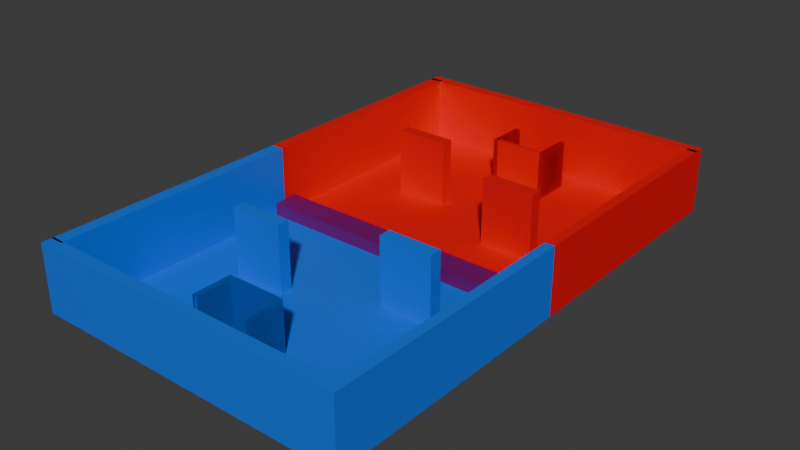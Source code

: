 # Source: Capture_the_flag_terrain_v4.blend  (saved by Blender 4.0.36; exported with 4.5.12 LTS)
import bpy
from mathutils import Matrix  # noqa: F401  (used for matrix-valued properties, if any)

bpy.ops.wm.read_factory_settings(use_empty=True)
scene = bpy.context.scene
scene.name = 'Scene'

# ---- collections
col_collection = bpy.data.collections.new('Collection'); scene.collection.children.link(col_collection)

# ---- materials (node trees are filled in below, after node groups)
mat_material = bpy.data.materials.new('Material')
mat_material.alpha_threshold = 0.0
mat_material.use_transparent_shadow = False
mat_material.roughness = 0.5
mat_material.line_color = (0.0, 0.0, 0.0, 1.0)
mat_material_001 = bpy.data.materials.new('Material.001')
mat_material_001.use_transparent_shadow = False
mat_material_005 = bpy.data.materials.new('Material.005')
mat_material_005.use_transparent_shadow = False
mat_material_004 = bpy.data.materials.new('Material.004')
mat_material_004.use_transparent_shadow = False

# ---- material node trees
mat_material.use_nodes = True; mat_material.node_tree.nodes.clear()
_N = mat_material.node_tree.nodes; _L = mat_material.node_tree.links
n0 = _N.new('ShaderNodeOutputMaterial'); n0.name = 'Material Output'; n0.location = (300, 300)
n1 = _N.new('ShaderNodeBsdfPrincipled'); n1.name = 'Principled BSDF'; n1.location = (10, 300)
n1.inputs[0].default_value = (0.0, 0.1572, 0.8008, 1.0)
n1.inputs[3].default_value = 1.45
_L.new(n1.outputs[0], n0.inputs[0])
n0.is_active_output = True
mat_material_001.use_nodes = True; mat_material_001.node_tree.nodes.clear()
_N = mat_material_001.node_tree.nodes; _L = mat_material_001.node_tree.links
n0 = _N.new('ShaderNodeBsdfPrincipled'); n0.name = 'Principled BSDF'; n0.location = (10, 300)
n0.inputs[0].default_value = (0.1548, 0.0, 0.1462, 1.0)
n0.inputs[3].default_value = 1.45
n1 = _N.new('ShaderNodeOutputMaterial'); n1.name = 'Material Output'; n1.location = (300, 300)
_L.new(n0.outputs[0], n1.inputs[0])
n1.is_active_output = True
mat_material_005.use_nodes = True; mat_material_005.node_tree.nodes.clear()
_N = mat_material_005.node_tree.nodes; _L = mat_material_005.node_tree.links
n0 = _N.new('ShaderNodeBsdfPrincipled'); n0.name = 'Principled BSDF'; n0.location = (10, 300)
n0.inputs[0].default_value = (0.8004, 0.0, 0.003238, 1.0)
n0.inputs[3].default_value = 1.45
n1 = _N.new('ShaderNodeOutputMaterial'); n1.name = 'Material Output'; n1.location = (300, 300)
_L.new(n0.outputs[0], n1.inputs[0])
n1.is_active_output = True
mat_material_004.use_nodes = True; mat_material_004.node_tree.nodes.clear()
_N = mat_material_004.node_tree.nodes; _L = mat_material_004.node_tree.links
n0 = _N.new('ShaderNodeBsdfPrincipled'); n0.name = 'Principled BSDF'; n0.location = (10, 300)
n0.inputs[0].default_value = (0.8004, 0.0, 0.003238, 1.0)
n0.inputs[3].default_value = 1.45
n1 = _N.new('ShaderNodeOutputMaterial'); n1.name = 'Material Output'; n1.location = (300, 300)
_L.new(n0.outputs[0], n1.inputs[0])
n1.is_active_output = True

# ---- world
world_world = bpy.data.worlds.new('World'); scene.world = world_world
world_world.use_nodes = True; world_world.node_tree.nodes.clear()
_N = world_world.node_tree.nodes; _L = world_world.node_tree.links
n0 = _N.new('ShaderNodeOutputWorld'); n0.name = 'World Output'; n0.location = (300, 300)
n1 = _N.new('ShaderNodeBackground'); n1.name = 'Background'; n1.location = (10, 300)
n1.inputs[0].default_value = (0.05088, 0.05088, 0.05088, 1.0)
_L.new(n1.outputs[0], n0.inputs[0])
n0.is_active_output = True
world_world.color = (0.05088, 0.05088, 0.05088)
world_world.use_sun_shadow = False
world_world.sun_shadow_jitter_overblur = 0.0

# ---- meshes
me_cube_002 = bpy.data.meshes.new('Cube.002')
me_cube_002.from_pydata([(1.0, 1.0, 2.661), (1.0, 1.0, -1.0), (1.0, -3.056, 2.661), (1.0, -3.056, -1.0), (-1.0, 1.0, 2.661), (-1.0, 1.0, -1.0), (-1.0, -3.056, 2.661), (-1.0, -3.056, -1.0)], [], [(0, 4, 6, 2), (3, 2, 6, 7), (7, 6, 4, 5), (5, 1, 3, 7), (1, 0, 2, 3), (5, 4, 0, 1)])
_uv = me_cube_002.uv_layers.new(name='UVMap')
_uv.uv.foreach_set('vector', [0.625, 0.5, 0.875, 0.5, 0.875, 0.75, 0.625, 0.75, 0.375, 0.75, 0.625, 0.75, 0.625, 1.0, 0.375, 1.0, 0.375, 0.0, 0.625, 0.0, 0.625, 0.25, 0.375, 0.25, 0.125, 0.5, 0.375, 0.5, 0.375, 0.75, 0.125, 0.75, 0.375, 0.5, 0.625, 0.5, 0.625, 0.75, 0.375, 0.75, 0.375, 0.25, 0.625, 0.25, 0.625, 0.5, 0.375, 0.5])
me_cube_002.materials.append(mat_material)
me_cube_002.use_mirror_vertex_groups = False
me_cube_002.update()
me_cube_003 = bpy.data.meshes.new('Cube.003')
me_cube_003.from_pydata([(1.0, 1.0, 12.35), (1.0, 1.0, 12.55), (1.0, -1.0, 12.35), (1.0, -1.0, 12.55), (-1.0, 1.0, 12.35), (-1.0, 1.0, 12.55), (-1.0, -1.0, 12.35), (-1.0, -1.0, 12.55), (-1.0, 1.0, 12.35), (-1.0, 1.0, 12.55), (-1.0, -1.0, 12.35), (-1.0, -1.0, 12.55), (1.0, 1.0, 12.35), (1.0, 1.0, 12.55), (1.0, -1.0, 12.35), (1.0, -1.0, 12.55)], [], [(0, 2, 6, 4), (3, 7, 6, 2), (7, 5, 4, 6), (5, 7, 3, 1), (1, 3, 2, 0), (5, 1, 0, 4), (8, 12, 14, 10), (11, 10, 14, 15), (15, 14, 12, 13), (13, 9, 11, 15), (9, 8, 10, 11), (13, 12, 8, 9)])
_uv = me_cube_003.uv_layers.new(name='UVMap')
_uv.uv.foreach_set('vector', [0.625, 0.5, 0.625, 0.75, 0.875, 0.75, 0.875, 0.5, 0.375, 0.75, 0.375, 1.0, 0.625, 1.0, 0.625, 0.75, 0.375, 0.0, 0.375, 0.25, 0.625, 0.25, 0.625, 0.0, 0.125, 0.5, 0.125, 0.75, 0.375, 0.75, 0.375, 0.5, 0.375, 0.5, 0.375, 0.75, 0.625, 0.75, 0.625, 0.5, 0.375, 0.25, 0.375, 0.5, 0.625, 0.5, 0.625, 0.25, 0.625, 0.5, 0.875, 0.5, 0.875, 0.75, 0.625, 0.75, 0.375, 0.75, 0.625, 0.75, 0.625, 1.0, 0.375, 1.0, 0.375, 0.0, 0.625, 0.0, 0.625, 0.25, 0.375, 0.25, 0.125, 0.5, 0.375, 0.5, 0.375, 0.75, 0.125, 0.75, 0.375, 0.5, 0.625, 0.5, 0.625, 0.75, 0.375, 0.75, 0.375, 0.25, 0.625, 0.25, 0.625, 0.5, 0.375, 0.5])
me_cube_003.materials.append(mat_material)
me_cube_003.use_mirror_vertex_groups = False
me_cube_003.update()
me_cube_006 = bpy.data.meshes.new('Cube.006')
me_cube_006.from_pydata([(1.0, 1.0, 2.661), (1.0, 1.0, -1.0), (1.0, -3.056, 2.661), (1.0, -3.056, -1.0), (-1.0, 1.0, 2.661), (-1.0, 1.0, -1.0), (-1.0, -3.056, 2.661), (-1.0, -3.056, -1.0)], [], [(0, 4, 6, 2), (3, 2, 6, 7), (7, 6, 4, 5), (5, 1, 3, 7), (1, 0, 2, 3), (5, 4, 0, 1)])
_uv = me_cube_006.uv_layers.new(name='UVMap')
_uv.uv.foreach_set('vector', [0.625, 0.5, 0.875, 0.5, 0.875, 0.75, 0.625, 0.75, 0.375, 0.75, 0.625, 0.75, 0.625, 1.0, 0.375, 1.0, 0.375, 0.0, 0.625, 0.0, 0.625, 0.25, 0.375, 0.25, 0.125, 0.5, 0.375, 0.5, 0.375, 0.75, 0.125, 0.75, 0.375, 0.5, 0.625, 0.5, 0.625, 0.75, 0.375, 0.75, 0.375, 0.25, 0.625, 0.25, 0.625, 0.5, 0.375, 0.5])
me_cube_006.materials.append(mat_material)
me_cube_006.use_mirror_vertex_groups = False
me_cube_006.update()
me_cube_007 = bpy.data.meshes.new('Cube.007')
me_cube_007.from_pydata([(-1.0, -1.0, -1.0), (-1.0, -1.0, 1.0), (-1.0, 1.0, -1.0), (-1.0, 1.0, 1.0), (1.0, -1.0, -1.0), (1.0, -1.0, 1.0), (1.0, 1.0, -1.0), (1.0, 1.0, 1.0)], [], [(0, 1, 3, 2), (2, 3, 7, 6), (6, 7, 5, 4), (4, 5, 1, 0), (2, 6, 4, 0), (7, 3, 1, 5)])
_uv = me_cube_007.uv_layers.new(name='UVMap')
_uv.uv.foreach_set('vector', [0.375, 0.0, 0.625, 0.0, 0.625, 0.25, 0.375, 0.25, 0.375, 0.25, 0.625, 0.25, 0.625, 0.5, 0.375, 0.5, 0.375, 0.5, 0.625, 0.5, 0.625, 0.75, 0.375, 0.75, 0.375, 0.75, 0.625, 0.75, 0.625, 1.0, 0.375, 1.0, 0.125, 0.5, 0.375, 0.5, 0.375, 0.75, 0.125, 0.75, 0.625, 0.5, 0.875, 0.5, 0.875, 0.75, 0.625, 0.75])
me_cube_007.materials.append(mat_material_001)
me_cube_007.update()
me_cube_008 = bpy.data.meshes.new('Cube.008')
me_cube_008.from_pydata([(1.0, -39.61, 2.661), (1.0, -39.61, -1.0), (1.0, -35.56, 2.661), (1.0, -35.56, -1.0), (-1.0, -39.61, 2.661), (-1.0, -39.61, -1.0), (-1.0, -35.56, 2.661), (-1.0, -35.56, -1.0)], [], [(0, 2, 6, 4), (3, 7, 6, 2), (7, 5, 4, 6), (5, 7, 3, 1), (1, 3, 2, 0), (5, 1, 0, 4)])
_uv = me_cube_008.uv_layers.new(name='UVMap')
_uv.uv.foreach_set('vector', [0.625, 0.5, 0.625, 0.75, 0.875, 0.75, 0.875, 0.5, 0.375, 0.75, 0.375, 1.0, 0.625, 1.0, 0.625, 0.75, 0.375, 0.0, 0.375, 0.25, 0.625, 0.25, 0.625, 0.0, 0.125, 0.5, 0.125, 0.75, 0.375, 0.75, 0.375, 0.5, 0.375, 0.5, 0.375, 0.75, 0.625, 0.75, 0.625, 0.5, 0.375, 0.25, 0.375, 0.5, 0.625, 0.5, 0.625, 0.25])
me_cube_008.materials.append(mat_material_005)
me_cube_008.use_mirror_vertex_groups = False
me_cube_008.update()
me_cube_009 = bpy.data.meshes.new('Cube.009')
me_cube_009.from_pydata([(1.0, -66.77, 2.661), (1.0, -66.77, -1.0), (1.0, -62.72, 2.661), (1.0, -62.72, -1.0), (-1.0, -66.77, 2.661), (-1.0, -66.77, -1.0), (-1.0, -62.72, 2.661), (-1.0, -62.72, -1.0)], [], [(0, 2, 6, 4), (3, 7, 6, 2), (7, 5, 4, 6), (5, 7, 3, 1), (1, 3, 2, 0), (5, 1, 0, 4)])
_uv = me_cube_009.uv_layers.new(name='UVMap')
_uv.uv.foreach_set('vector', [0.625, 0.5, 0.625, 0.75, 0.875, 0.75, 0.875, 0.5, 0.375, 0.75, 0.375, 1.0, 0.625, 1.0, 0.625, 0.75, 0.375, 0.0, 0.375, 0.25, 0.625, 0.25, 0.625, 0.0, 0.125, 0.5, 0.125, 0.75, 0.375, 0.75, 0.375, 0.5, 0.375, 0.5, 0.375, 0.75, 0.625, 0.75, 0.625, 0.5, 0.375, 0.25, 0.375, 0.5, 0.625, 0.5, 0.625, 0.25])
me_cube_009.materials.append(mat_material_004)
me_cube_009.use_mirror_vertex_groups = False
me_cube_009.update()
me_cube_011 = bpy.data.meshes.new('Cube.011')
me_cube_011.from_pydata([(-1.0, 1.0, -0.7943), (-1.0, 1.0, -1.0), (-1.0, -1.0, -0.7943), (-1.0, -1.0, -1.0), (1.0, 1.0, -0.7943), (1.0, 1.0, -1.0), (1.0, -1.0, -0.7943), (1.0, -1.0, -1.0)], [], [(0, 2, 6, 4), (3, 7, 6, 2), (7, 5, 4, 6), (5, 7, 3, 1), (1, 3, 2, 0), (5, 1, 0, 4)])
_uv = me_cube_011.uv_layers.new(name='UVMap')
_uv.uv.foreach_set('vector', [0.625, 0.5, 0.625, 0.75, 0.875, 0.75, 0.875, 0.5, 0.375, 0.75, 0.375, 1.0, 0.625, 1.0, 0.625, 0.75, 0.375, 0.0, 0.375, 0.25, 0.625, 0.25, 0.625, 0.0, 0.125, 0.5, 0.125, 0.75, 0.375, 0.75, 0.375, 0.5, 0.375, 0.5, 0.375, 0.75, 0.625, 0.75, 0.625, 0.5, 0.375, 0.25, 0.375, 0.5, 0.625, 0.5, 0.625, 0.25])
me_cube_011.materials.append(mat_material_004)
me_cube_011.use_mirror_vertex_groups = False
me_cube_011.update()
me_cube_001 = bpy.data.meshes.new('Cube.001')
me_cube_001.from_pydata([(1.0, -8.909, -0.7943), (1.0, 1.0, -0.7943), (-1.0, -8.909, -0.7943), (-1.0, 1.0, -0.7943)], [], [(0, 1, 3, 2)])
_uv = me_cube_001.uv_layers.new(name='UVMap')
_uv.uv.foreach_set('vector', [0.625, 0.5, 0.625, 0.75, 0.875, 0.75, 0.875, 0.5])
me_cube_001.materials.append(mat_material)
me_cube_001.use_mirror_vertex_groups = False
me_cube_001.update()
me_cube_004 = bpy.data.meshes.new('Cube.004')
me_cube_004.from_pydata([(1.0, -66.77, 2.661), (1.0, -66.77, -1.0), (1.0, -62.72, 2.661), (1.0, -62.72, -1.0), (-1.0, -66.77, 2.661), (-1.0, -66.77, -1.0), (-1.0, -62.72, 2.661), (-1.0, -62.72, -1.0)], [], [(0, 2, 6, 4), (3, 7, 6, 2), (7, 5, 4, 6), (5, 7, 3, 1), (1, 3, 2, 0), (5, 1, 0, 4)])
_uv = me_cube_004.uv_layers.new(name='UVMap')
_uv.uv.foreach_set('vector', [0.625, 0.5, 0.625, 0.75, 0.875, 0.75, 0.875, 0.5, 0.375, 0.75, 0.375, 1.0, 0.625, 1.0, 0.625, 0.75, 0.375, 0.0, 0.375, 0.25, 0.625, 0.25, 0.625, 0.0, 0.125, 0.5, 0.125, 0.75, 0.375, 0.75, 0.375, 0.5, 0.375, 0.5, 0.375, 0.75, 0.625, 0.75, 0.625, 0.5, 0.375, 0.25, 0.375, 0.5, 0.625, 0.5, 0.625, 0.25])
me_cube_004.materials.append(mat_material_004)
me_cube_004.use_mirror_vertex_groups = False
me_cube_004.update()
me_cube_005 = bpy.data.meshes.new('Cube.005')
me_cube_005.from_pydata([(1.439, -66.77, 2.661), (1.439, -66.77, -1.0), (1.439, -62.72, 2.661), (1.439, -62.72, -1.0), (-1.0, -66.77, 2.661), (-1.0, -66.77, -1.0), (-1.0, -62.72, 2.661), (-1.0, -62.72, -1.0)], [], [(0, 2, 6, 4), (3, 7, 6, 2), (7, 5, 4, 6), (5, 7, 3, 1), (1, 3, 2, 0), (5, 1, 0, 4)])
_uv = me_cube_005.uv_layers.new(name='UVMap')
_uv.uv.foreach_set('vector', [0.625, 0.5, 0.625, 0.75, 0.875, 0.75, 0.875, 0.5, 0.375, 0.75, 0.375, 1.0, 0.625, 1.0, 0.625, 0.75, 0.375, 0.0, 0.375, 0.25, 0.625, 0.25, 0.625, 0.0, 0.125, 0.5, 0.125, 0.75, 0.375, 0.75, 0.375, 0.5, 0.375, 0.5, 0.375, 0.75, 0.625, 0.75, 0.625, 0.5, 0.375, 0.25, 0.375, 0.5, 0.625, 0.5, 0.625, 0.25])
me_cube_005.materials.append(mat_material_004)
me_cube_005.use_mirror_vertex_groups = False
me_cube_005.update()
me_cube_013 = bpy.data.meshes.new('Cube.013')
me_cube_013.from_pydata([(1.437, -66.77, 2.661), (1.437, -66.77, -1.0), (1.437, -62.72, 2.661), (1.437, -62.72, -1.0), (-1.0, -66.77, 2.661), (-1.0, -66.77, -1.0), (-1.0, -62.72, 2.661), (-1.0, -62.72, -1.0)], [], [(0, 2, 6, 4), (3, 7, 6, 2), (7, 5, 4, 6), (5, 7, 3, 1), (1, 3, 2, 0), (5, 1, 0, 4)])
_uv = me_cube_013.uv_layers.new(name='UVMap')
_uv.uv.foreach_set('vector', [0.625, 0.5, 0.625, 0.75, 0.875, 0.75, 0.875, 0.5, 0.375, 0.75, 0.375, 1.0, 0.625, 1.0, 0.625, 0.75, 0.375, 0.0, 0.375, 0.25, 0.625, 0.25, 0.625, 0.0, 0.125, 0.5, 0.125, 0.75, 0.375, 0.75, 0.375, 0.5, 0.375, 0.5, 0.375, 0.75, 0.625, 0.75, 0.625, 0.5, 0.375, 0.25, 0.375, 0.5, 0.625, 0.5, 0.625, 0.25])
me_cube_013.materials.append(mat_material_004)
me_cube_013.use_mirror_vertex_groups = False
me_cube_013.update()
me_cube_014 = bpy.data.meshes.new('Cube.014')
me_cube_014.from_pydata([(1.0, -66.77, 2.661), (1.0, -66.77, -1.0), (1.0, -62.72, 2.661), (1.0, -62.72, -1.0), (-1.415, -66.77, 2.661), (-1.415, -66.77, -1.0), (-1.415, -62.72, 2.661), (-1.415, -62.72, -1.0)], [], [(0, 2, 6, 4), (3, 7, 6, 2), (7, 5, 4, 6), (5, 7, 3, 1), (1, 3, 2, 0), (5, 1, 0, 4)])
_uv = me_cube_014.uv_layers.new(name='UVMap')
_uv.uv.foreach_set('vector', [0.625, 0.5, 0.625, 0.75, 0.875, 0.75, 0.875, 0.5, 0.375, 0.75, 0.375, 1.0, 0.625, 1.0, 0.625, 0.75, 0.375, 0.0, 0.375, 0.25, 0.625, 0.25, 0.625, 0.0, 0.125, 0.5, 0.125, 0.75, 0.375, 0.75, 0.375, 0.5, 0.375, 0.5, 0.375, 0.75, 0.625, 0.75, 0.625, 0.5, 0.375, 0.25, 0.375, 0.5, 0.625, 0.5, 0.625, 0.25])
me_cube_014.materials.append(mat_material)
me_cube_014.use_mirror_vertex_groups = False
me_cube_014.update()
me_cube_015 = bpy.data.meshes.new('Cube.015')
me_cube_015.from_pydata([(1.0, -66.77, 2.661), (1.0, -66.77, -1.0), (1.0, -62.72, 2.661), (1.0, -62.72, -1.0), (-1.442, -66.77, 2.661), (-1.442, -66.77, -1.0), (-1.442, -62.72, 2.661), (-1.442, -62.72, -1.0)], [], [(0, 2, 6, 4), (3, 7, 6, 2), (7, 5, 4, 6), (5, 7, 3, 1), (1, 3, 2, 0), (5, 1, 0, 4)])
_uv = me_cube_015.uv_layers.new(name='UVMap')
_uv.uv.foreach_set('vector', [0.625, 0.5, 0.625, 0.75, 0.875, 0.75, 0.875, 0.5, 0.375, 0.75, 0.375, 1.0, 0.625, 1.0, 0.625, 0.75, 0.375, 0.0, 0.375, 0.25, 0.625, 0.25, 0.625, 0.0, 0.125, 0.5, 0.125, 0.75, 0.375, 0.75, 0.375, 0.5, 0.375, 0.5, 0.375, 0.75, 0.625, 0.75, 0.625, 0.5, 0.375, 0.25, 0.375, 0.5, 0.625, 0.5, 0.625, 0.25])
me_cube_015.materials.append(mat_material)
me_cube_015.use_mirror_vertex_groups = False
me_cube_015.update()
me_cube_016 = bpy.data.meshes.new('Cube.016')
me_cube_016.from_pydata([(1.0, -66.77, 2.661), (1.0, -66.77, -1.0), (1.0, -62.72, 2.661), (1.0, -62.72, -1.0), (-1.0, -66.77, 2.661), (-1.0, -66.77, -1.0), (-1.0, -62.72, 2.661), (-1.0, -62.72, -1.0)], [], [(0, 2, 6, 4), (3, 7, 6, 2), (7, 5, 4, 6), (5, 7, 3, 1), (1, 3, 2, 0), (5, 1, 0, 4)])
_uv = me_cube_016.uv_layers.new(name='UVMap')
_uv.uv.foreach_set('vector', [0.625, 0.5, 0.625, 0.75, 0.875, 0.75, 0.875, 0.5, 0.375, 0.75, 0.375, 1.0, 0.625, 1.0, 0.625, 0.75, 0.375, 0.0, 0.375, 0.25, 0.625, 0.25, 0.625, 0.0, 0.125, 0.5, 0.125, 0.75, 0.375, 0.75, 0.375, 0.5, 0.375, 0.5, 0.375, 0.75, 0.625, 0.75, 0.625, 0.5, 0.375, 0.25, 0.375, 0.5, 0.625, 0.5, 0.625, 0.25])
me_cube_016.materials.append(mat_material)
me_cube_016.use_mirror_vertex_groups = False
me_cube_016.update()
me_cube_017 = bpy.data.meshes.new('Cube.017')
me_cube_017.from_pydata([(1.0, -8.909, -0.7943), (1.0, 1.0, -0.7943), (-1.0, -8.909, -0.7943), (-1.0, 1.0, -0.7943)], [], [(0, 1, 3, 2)])
_uv = me_cube_017.uv_layers.new(name='UVMap')
_uv.uv.foreach_set('vector', [0.625, 0.5, 0.625, 0.75, 0.875, 0.75, 0.875, 0.5])
me_cube_017.materials.append(mat_material_005)
me_cube_017.use_mirror_vertex_groups = False
me_cube_017.update()
me_cube_018 = bpy.data.meshes.new('Cube.018')
me_cube_018.from_pydata([(1.0, 1.0, -0.1028), (1.0, 1.0, 0.1028), (1.0, -1.0, -0.1028), (1.0, -1.0, 0.1028), (-1.0, 1.0, -0.1028), (-1.0, 1.0, 0.1028), (-1.0, -1.0, -0.1028), (-1.0, -1.0, 0.1028), (-1.0, 1.0, -0.1028), (-1.0, 1.0, 0.1028), (-1.0, -1.0, -0.1028), (-1.0, -1.0, 0.1028), (1.0, 1.0, -0.1028), (1.0, 1.0, 0.1028), (1.0, -1.0, -0.1028), (1.0, -1.0, 0.1028)], [], [(0, 2, 6, 4), (3, 7, 6, 2), (7, 5, 4, 6), (5, 7, 3, 1), (1, 3, 2, 0), (5, 1, 0, 4), (8, 12, 14, 10), (11, 10, 14, 15), (15, 14, 12, 13), (13, 9, 11, 15), (9, 8, 10, 11), (13, 12, 8, 9)])
_uv = me_cube_018.uv_layers.new(name='UVMap')
_uv.uv.foreach_set('vector', [0.625, 0.5, 0.625, 0.75, 0.875, 0.75, 0.875, 0.5, 0.375, 0.75, 0.375, 1.0, 0.625, 1.0, 0.625, 0.75, 0.375, 0.0, 0.375, 0.25, 0.625, 0.25, 0.625, 0.0, 0.125, 0.5, 0.125, 0.75, 0.375, 0.75, 0.375, 0.5, 0.375, 0.5, 0.375, 0.75, 0.625, 0.75, 0.625, 0.5, 0.375, 0.25, 0.375, 0.5, 0.625, 0.5, 0.625, 0.25, 0.625, 0.5, 0.875, 0.5, 0.875, 0.75, 0.625, 0.75, 0.375, 0.75, 0.625, 0.75, 0.625, 1.0, 0.375, 1.0, 0.375, 0.0, 0.625, 0.0, 0.625, 0.25, 0.375, 0.25, 0.125, 0.5, 0.375, 0.5, 0.375, 0.75, 0.125, 0.75, 0.375, 0.5, 0.625, 0.5, 0.625, 0.75, 0.375, 0.75, 0.375, 0.25, 0.625, 0.25, 0.625, 0.5, 0.375, 0.5])
me_cube_018.materials.append(mat_material)
me_cube_018.use_mirror_vertex_groups = False
me_cube_018.update()
me_cube_019 = bpy.data.meshes.new('Cube.019')
me_cube_019.from_pydata([(1.0, 1.0, -0.1028), (1.0, 1.0, 0.1028), (1.0, -1.0, -0.1028), (1.0, -1.0, 0.1028), (-1.0, 1.0, -0.1028), (-1.0, 1.0, 0.1028), (-1.0, -1.0, -0.1028), (-1.0, -1.0, 0.1028), (-1.0, 1.0, -0.1028), (-1.0, 1.0, 0.1028), (-1.0, -1.0, -0.1028), (-1.0, -1.0, 0.1028), (1.0, 1.0, -0.1028), (1.0, 1.0, 0.1028), (1.0, -1.0, -0.1028), (1.0, -1.0, 0.1028)], [], [(0, 2, 6, 4), (3, 7, 6, 2), (7, 5, 4, 6), (5, 7, 3, 1), (1, 3, 2, 0), (5, 1, 0, 4), (8, 12, 14, 10), (11, 10, 14, 15), (15, 14, 12, 13), (13, 9, 11, 15), (9, 8, 10, 11), (13, 12, 8, 9)])
_uv = me_cube_019.uv_layers.new(name='UVMap')
_uv.uv.foreach_set('vector', [0.625, 0.5, 0.625, 0.75, 0.875, 0.75, 0.875, 0.5, 0.375, 0.75, 0.375, 1.0, 0.625, 1.0, 0.625, 0.75, 0.375, 0.0, 0.375, 0.25, 0.625, 0.25, 0.625, 0.0, 0.125, 0.5, 0.125, 0.75, 0.375, 0.75, 0.375, 0.5, 0.375, 0.5, 0.375, 0.75, 0.625, 0.75, 0.625, 0.5, 0.375, 0.25, 0.375, 0.5, 0.625, 0.5, 0.625, 0.25, 0.625, 0.5, 0.875, 0.5, 0.875, 0.75, 0.625, 0.75, 0.375, 0.75, 0.625, 0.75, 0.625, 1.0, 0.375, 1.0, 0.375, 0.0, 0.625, 0.0, 0.625, 0.25, 0.375, 0.25, 0.125, 0.5, 0.375, 0.5, 0.375, 0.75, 0.125, 0.75, 0.375, 0.5, 0.625, 0.5, 0.625, 0.75, 0.375, 0.75, 0.375, 0.25, 0.625, 0.25, 0.625, 0.5, 0.375, 0.5])
me_cube_019.materials.append(mat_material)
me_cube_019.use_mirror_vertex_groups = False
me_cube_019.update()
me_cube_020 = bpy.data.meshes.new('Cube.020')
me_cube_020.from_pydata([(1.0, 1.0, -0.1028), (1.0, 1.0, 0.1028), (1.0, -1.0, -0.1028), (1.0, -1.0, 0.1028), (-1.0, 1.0, -0.1028), (-1.0, 1.0, 0.1028), (-1.0, -1.0, -0.1028), (-1.0, -1.0, 0.1028), (-1.0, 1.0, -0.1028), (-1.0, 1.0, 0.1028), (-1.0, -1.0, -0.1028), (-1.0, -1.0, 0.1028), (1.0, 1.0, -0.1028), (1.0, 1.0, 0.1028), (1.0, -1.0, -0.1028), (1.0, -1.0, 0.1028)], [], [(0, 2, 6, 4), (3, 7, 6, 2), (7, 5, 4, 6), (5, 7, 3, 1), (1, 3, 2, 0), (5, 1, 0, 4), (8, 12, 14, 10), (11, 10, 14, 15), (15, 14, 12, 13), (13, 9, 11, 15), (9, 8, 10, 11), (13, 12, 8, 9)])
_uv = me_cube_020.uv_layers.new(name='UVMap')
_uv.uv.foreach_set('vector', [0.625, 0.5, 0.625, 0.75, 0.875, 0.75, 0.875, 0.5, 0.375, 0.75, 0.375, 1.0, 0.625, 1.0, 0.625, 0.75, 0.375, 0.0, 0.375, 0.25, 0.625, 0.25, 0.625, 0.0, 0.125, 0.5, 0.125, 0.75, 0.375, 0.75, 0.375, 0.5, 0.375, 0.5, 0.375, 0.75, 0.625, 0.75, 0.625, 0.5, 0.375, 0.25, 0.375, 0.5, 0.625, 0.5, 0.625, 0.25, 0.625, 0.5, 0.875, 0.5, 0.875, 0.75, 0.625, 0.75, 0.375, 0.75, 0.625, 0.75, 0.625, 1.0, 0.375, 1.0, 0.375, 0.0, 0.625, 0.0, 0.625, 0.25, 0.375, 0.25, 0.125, 0.5, 0.375, 0.5, 0.375, 0.75, 0.125, 0.75, 0.375, 0.5, 0.625, 0.5, 0.625, 0.75, 0.375, 0.75, 0.375, 0.25, 0.625, 0.25, 0.625, 0.5, 0.375, 0.5])
me_cube_020.materials.append(mat_material_005)
me_cube_020.use_mirror_vertex_groups = False
me_cube_020.update()
me_cube_021 = bpy.data.meshes.new('Cube.021')
me_cube_021.from_pydata([(1.0, 1.0, -0.1028), (1.0, 1.0, 0.1028), (1.0, -1.0, -0.1028), (1.0, -1.0, 0.1028), (-1.0, 1.0, -0.1028), (-1.0, 1.0, 0.1028), (-1.0, -1.0, -0.1028), (-1.0, -1.0, 0.1028), (-1.0, 1.0, -0.1028), (-1.0, 1.0, 0.1028), (-1.0, -1.0, -0.1028), (-1.0, -1.0, 0.1028), (1.0, 1.0, -0.1028), (1.0, 1.0, 0.1028), (1.0, -1.0, -0.1028), (1.0, -1.0, 0.1028)], [], [(0, 2, 6, 4), (3, 7, 6, 2), (7, 5, 4, 6), (5, 7, 3, 1), (1, 3, 2, 0), (5, 1, 0, 4), (8, 12, 14, 10), (11, 10, 14, 15), (15, 14, 12, 13), (13, 9, 11, 15), (9, 8, 10, 11), (13, 12, 8, 9)])
_uv = me_cube_021.uv_layers.new(name='UVMap')
_uv.uv.foreach_set('vector', [0.625, 0.5, 0.625, 0.75, 0.875, 0.75, 0.875, 0.5, 0.375, 0.75, 0.375, 1.0, 0.625, 1.0, 0.625, 0.75, 0.375, 0.0, 0.375, 0.25, 0.625, 0.25, 0.625, 0.0, 0.125, 0.5, 0.125, 0.75, 0.375, 0.75, 0.375, 0.5, 0.375, 0.5, 0.375, 0.75, 0.625, 0.75, 0.625, 0.5, 0.375, 0.25, 0.375, 0.5, 0.625, 0.5, 0.625, 0.25, 0.625, 0.5, 0.875, 0.5, 0.875, 0.75, 0.625, 0.75, 0.375, 0.75, 0.625, 0.75, 0.625, 1.0, 0.375, 1.0, 0.375, 0.0, 0.625, 0.0, 0.625, 0.25, 0.375, 0.25, 0.125, 0.5, 0.375, 0.5, 0.375, 0.75, 0.125, 0.75, 0.375, 0.5, 0.625, 0.5, 0.625, 0.75, 0.375, 0.75, 0.375, 0.25, 0.625, 0.25, 0.625, 0.5, 0.375, 0.5])
me_cube_021.materials.append(mat_material_005)
me_cube_021.use_mirror_vertex_groups = False
me_cube_021.update()

# ---- objects
ob_wall_1 = bpy.data.objects.new('wall 1', me_cube_002)
ob_player_base_barrier = bpy.data.objects.new('Player base barrier', me_cube_003)
ob_wall_2 = bpy.data.objects.new('wall 2', me_cube_006)
ob_obsstacle_divider = bpy.data.objects.new('obsstacle divider', me_cube_007)
ob_wall_1_001 = bpy.data.objects.new('wall 1.001', me_cube_008)
ob_wall_2_001 = bpy.data.objects.new('wall 2.001', me_cube_009)
ob_player_base_barrier_001 = bpy.data.objects.new('Player base barrier.001', me_cube_011)
ob_floor_001 = bpy.data.objects.new('floor.001', me_cube_001)
ob_wall_2_002 = bpy.data.objects.new('wall 2.002', me_cube_004)
ob_wall_2_003 = bpy.data.objects.new('wall 2.003', me_cube_005)
ob_wall_2_004 = bpy.data.objects.new('wall 2.004', me_cube_013)
ob_wall_2_005 = bpy.data.objects.new('wall 2.005', me_cube_014)
ob_wall_2_006 = bpy.data.objects.new('wall 2.006', me_cube_015)
ob_wall_2_007 = bpy.data.objects.new('wall 2.007', me_cube_016)
ob_floor_002 = bpy.data.objects.new('floor.002', me_cube_017)
ob_player_base_barrier_002 = bpy.data.objects.new('Player base barrier.002', me_cube_018)
ob_player_base_barrier_003 = bpy.data.objects.new('Player base barrier.003', me_cube_019)
ob_player_base_barrier_004 = bpy.data.objects.new('Player base barrier.004', me_cube_020)
ob_player_base_barrier_005 = bpy.data.objects.new('Player base barrier.005', me_cube_021)

# ---- transforms, parenting, visibility, modifiers, constraints
ob_wall_1.location = (2.648, -2.925, 0.1009)
ob_wall_1.scale = (1.083, -0.1206, 0.7322)
ob_wall_1.lock_rotations_4d = False
ob_wall_1.empty_display_type = 'ARROWS'
ob_wall_1.lineart.crease_threshold = 0.0
ob_player_base_barrier.location = (0.0, 5.181, 0.3583)
ob_player_base_barrier.rotation_euler = (1.571, -2.22e-16, -2.22e-16)
ob_player_base_barrier.lock_rotations_4d = False
ob_player_base_barrier.empty_display_type = 'ARROWS'
ob_player_base_barrier.lineart.crease_threshold = 0.0
ob_wall_2.location = (-2.604, -4.563, 0.1009)
ob_wall_2.scale = (1.083, -0.1206, 0.7322)
ob_wall_2.lock_rotations_4d = False
ob_wall_2.empty_display_type = 'ARROWS'
ob_wall_2.lineart.crease_threshold = 0.0
ob_obsstacle_divider.location = (0.0, 0.0225, -0.3681)
ob_obsstacle_divider.rotation_euler = (0.0, -0.0, -1.571)
ob_obsstacle_divider.scale = (0.5196, 6.056, 0.2577)
ob_wall_1_001.location = (2.648, -1.567, 0.1009)
ob_wall_1_001.scale = (1.083, -0.1206, 0.7322)
ob_wall_1_001.lock_rotations_4d = False
ob_wall_1_001.empty_display_type = 'ARROWS'
ob_wall_1_001.lineart.crease_threshold = 0.0
ob_wall_2_001.location = (-2.604, -3.205, 0.1009)
ob_wall_2_001.scale = (1.083, -0.1206, 0.7322)
ob_wall_2_001.lock_rotations_4d = False
ob_wall_2_001.empty_display_type = 'ARROWS'
ob_wall_2_001.lineart.crease_threshold = 0.0
ob_player_base_barrier_001.location = (0.0, 6.54, 0.3583)
ob_player_base_barrier_001.rotation_euler = (1.571, -2.22e-16, -2.22e-16)
ob_player_base_barrier_001.lock_rotations_4d = False
ob_player_base_barrier_001.empty_display_type = 'ARROWS'
ob_player_base_barrier_001.lineart.crease_threshold = 0.0
ob_floor_001.location = (-0.0002419, -1.024, 0.1721)
ob_floor_001.scale = (6.025, 1.0, 1.0)
ob_floor_001.lock_rotations_4d = False
ob_floor_001.empty_display_type = 'ARROWS'
ob_floor_001.lineart.crease_threshold = 0.0
ob_wall_2_002.location = (-0.06412, 2.333, 0.1009)
ob_wall_2_002.scale = (6.474, -0.1206, 0.7322)
ob_wall_2_002.lock_rotations_4d = False
ob_wall_2_002.empty_display_type = 'ARROWS'
ob_wall_2_002.lineart.crease_threshold = 0.0
ob_wall_2_003.location = (0.09463, 5.928, 0.1009)
ob_wall_2_003.rotation_euler = (0.0, -0.0, -1.571)
ob_wall_2_003.scale = (4.125, -0.09455, 0.7322)
ob_wall_2_003.lock_rotations_4d = False
ob_wall_2_003.empty_display_type = 'ARROWS'
ob_wall_2_003.lineart.crease_threshold = 0.0
ob_wall_2_004.location = (-14.6, 5.928, 0.1009)
ob_wall_2_004.rotation_euler = (0.0, -0.0, -1.571)
ob_wall_2_004.scale = (4.125, -0.1286, 0.7322)
ob_wall_2_004.lock_rotations_4d = False
ob_wall_2_004.empty_display_type = 'ARROWS'
ob_wall_2_004.lineart.crease_threshold = 0.0
ob_wall_2_005.location = (0.09463, -5.841, 0.1009)
ob_wall_2_005.rotation_euler = (0.0, -0.0, -1.571)
ob_wall_2_005.scale = (4.125, -0.09455, 0.7322)
ob_wall_2_005.lock_rotations_4d = False
ob_wall_2_005.empty_display_type = 'ARROWS'
ob_wall_2_005.lineart.crease_threshold = 0.0
ob_wall_2_006.location = (-14.6, -5.948, 0.1009)
ob_wall_2_006.rotation_euler = (0.0, -0.0, -1.571)
ob_wall_2_006.scale = (4.125, -0.1286, 0.7322)
ob_wall_2_006.lock_rotations_4d = False
ob_wall_2_006.empty_display_type = 'ARROWS'
ob_wall_2_006.lineart.crease_threshold = 0.0
ob_wall_2_007.location = (-0.06412, -18.04, 0.1009)
ob_wall_2_007.scale = (6.474, -0.1206, 0.7322)
ob_wall_2_007.lock_rotations_4d = False
ob_wall_2_007.empty_display_type = 'ARROWS'
ob_wall_2_007.lineart.crease_threshold = 0.0
ob_floor_002.location = (0.0, 8.998, 0.1721)
ob_floor_002.scale = (6.025, 1.0, 1.0)
ob_floor_002.lock_rotations_4d = False
ob_floor_002.empty_display_type = 'ARROWS'
ob_floor_002.lineart.crease_threshold = 0.0
ob_player_base_barrier_002.location = (-1.083, -7.979, 0.3583)
ob_player_base_barrier_002.rotation_euler = (1.571, -2.22e-16, -1.571)
ob_player_base_barrier_002.scale = (0.789, 1.0, 1.0)
ob_player_base_barrier_002.lock_rotations_4d = False
ob_player_base_barrier_002.empty_display_type = 'ARROWS'
ob_player_base_barrier_002.lineart.crease_threshold = 0.0
ob_player_base_barrier_003.location = (1.083, -7.971, 0.3583)
ob_player_base_barrier_003.rotation_euler = (1.571, -2.22e-16, -1.571)
ob_player_base_barrier_003.scale = (0.789, 1.0, 1.0)
ob_player_base_barrier_003.lock_rotations_4d = False
ob_player_base_barrier_003.empty_display_type = 'ARROWS'
ob_player_base_barrier_003.lineart.crease_threshold = 0.0
ob_player_base_barrier_004.location = (-1.096, 8.131, 0.3583)
ob_player_base_barrier_004.rotation_euler = (1.571, -2.22e-16, -1.571)
ob_player_base_barrier_004.scale = (0.789, 1.0, 1.0)
ob_player_base_barrier_004.lock_rotations_4d = False
ob_player_base_barrier_004.empty_display_type = 'ARROWS'
ob_player_base_barrier_004.lineart.crease_threshold = 0.0
ob_player_base_barrier_005.location = (1.07, 8.139, 0.3583)
ob_player_base_barrier_005.rotation_euler = (1.571, -2.22e-16, -1.571)
ob_player_base_barrier_005.scale = (0.789, 1.0, 1.0)
ob_player_base_barrier_005.lock_rotations_4d = False
ob_player_base_barrier_005.empty_display_type = 'ARROWS'
ob_player_base_barrier_005.lineart.crease_threshold = 0.0

# ---- collection membership
col_collection.objects.link(ob_wall_1)
col_collection.objects.link(ob_player_base_barrier)
col_collection.objects.link(ob_wall_2)
col_collection.objects.link(ob_obsstacle_divider)
col_collection.objects.link(ob_wall_1_001)
col_collection.objects.link(ob_wall_2_001)
col_collection.objects.link(ob_player_base_barrier_001)
col_collection.objects.link(ob_floor_001)
col_collection.objects.link(ob_wall_2_002)
col_collection.objects.link(ob_wall_2_003)
col_collection.objects.link(ob_wall_2_004)
col_collection.objects.link(ob_wall_2_005)
col_collection.objects.link(ob_wall_2_006)
col_collection.objects.link(ob_wall_2_007)
col_collection.objects.link(ob_floor_002)
col_collection.objects.link(ob_player_base_barrier_002)
col_collection.objects.link(ob_player_base_barrier_003)
col_collection.objects.link(ob_player_base_barrier_004)
col_collection.objects.link(ob_player_base_barrier_005)

# ---- scene / render settings (as saved in the file)
scene.frame_start = 1; scene.frame_end = 250; scene.frame_set(97)
scene.render.engine = 'BLENDER_EEVEE_NEXT'
scene.cycles.sampling_pattern = 'TABULATED_SOBOL'
bpy.context.view_layer.update()

# ---- added for rendering (the .blend has no active camera and no usable light): camera, sun
cam_auto = bpy.data.cameras.new('AutoCamera')
cam_auto.lens = 50.0
cam_auto.sensor_width = 36.0
cam_auto.clip_end = 1000.0
ob_auto_camera = bpy.data.objects.new('AutoCamera', cam_auto)
scene.collection.objects.link(ob_auto_camera)
ob_auto_camera.location = (22.7912, -27.471, 18.9881)
ob_auto_camera.rotation_euler = (1.09748, -7.21219e-08, 0.694738)
scene.camera = ob_auto_camera
light_auto_sun = bpy.data.lights.new('AutoSun', 'SUN')
light_auto_sun.energy = 3.0
light_auto_sun.angle = 0.0523599
ob_auto_sun = bpy.data.objects.new('AutoSun', light_auto_sun)
scene.collection.objects.link(ob_auto_sun)
ob_auto_sun.rotation_euler = (0.872665, 0.174533, 0.523599)
bpy.context.view_layer.update()
